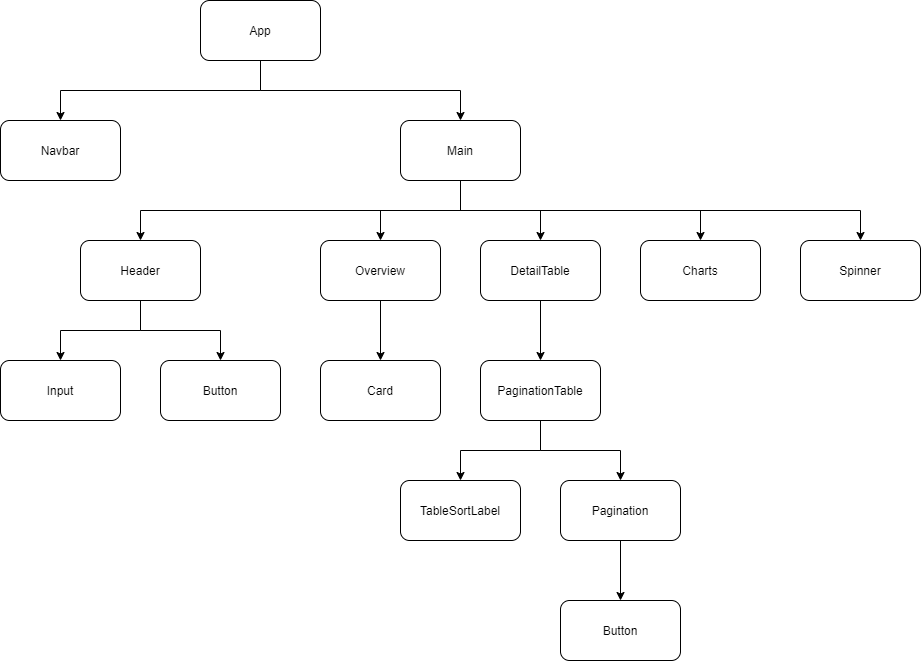

The diagram above was exported from draw.io. Its source (the exported page's mxGraphModel, read from the mxfile embedded in the PNG):
<mxGraphModel dx="1360" dy="834" grid="1" gridSize="10" guides="1" tooltips="1" connect="1" arrows="1" fold="1" page="1" pageScale="1" pageWidth="850" pageHeight="1100" math="0" shadow="0">
  <root>
    <mxCell id="0" />
    <mxCell id="1" parent="0" />
    <mxCell id="DHBWb38IHgNJ7EGlmgtI-28" style="edgeStyle=orthogonalEdgeStyle;rounded=0;orthogonalLoop=1;jettySize=auto;html=1;exitX=0.5;exitY=1;exitDx=0;exitDy=0;entryX=0.5;entryY=0;entryDx=0;entryDy=0;" edge="1" parent="1" source="DHBWb38IHgNJ7EGlmgtI-1" target="DHBWb38IHgNJ7EGlmgtI-10">
      <mxGeometry relative="1" as="geometry" />
    </mxCell>
    <mxCell id="DHBWb38IHgNJ7EGlmgtI-1" value="Overview" style="rounded=1;whiteSpace=wrap;html=1;" vertex="1" parent="1">
      <mxGeometry x="360" y="320" width="120" height="60" as="geometry" />
    </mxCell>
    <mxCell id="DHBWb38IHgNJ7EGlmgtI-21" style="edgeStyle=orthogonalEdgeStyle;rounded=0;orthogonalLoop=1;jettySize=auto;html=1;exitX=0.5;exitY=1;exitDx=0;exitDy=0;entryX=0.5;entryY=0;entryDx=0;entryDy=0;" edge="1" parent="1" source="DHBWb38IHgNJ7EGlmgtI-2" target="DHBWb38IHgNJ7EGlmgtI-1">
      <mxGeometry relative="1" as="geometry" />
    </mxCell>
    <mxCell id="DHBWb38IHgNJ7EGlmgtI-22" style="edgeStyle=orthogonalEdgeStyle;rounded=0;orthogonalLoop=1;jettySize=auto;html=1;entryX=0.5;entryY=0;entryDx=0;entryDy=0;" edge="1" parent="1" source="DHBWb38IHgNJ7EGlmgtI-2" target="DHBWb38IHgNJ7EGlmgtI-4">
      <mxGeometry relative="1" as="geometry" />
    </mxCell>
    <mxCell id="DHBWb38IHgNJ7EGlmgtI-23" style="edgeStyle=orthogonalEdgeStyle;rounded=0;orthogonalLoop=1;jettySize=auto;html=1;exitX=0.5;exitY=1;exitDx=0;exitDy=0;" edge="1" parent="1" source="DHBWb38IHgNJ7EGlmgtI-2" target="DHBWb38IHgNJ7EGlmgtI-5">
      <mxGeometry relative="1" as="geometry" />
    </mxCell>
    <mxCell id="DHBWb38IHgNJ7EGlmgtI-24" style="edgeStyle=orthogonalEdgeStyle;rounded=0;orthogonalLoop=1;jettySize=auto;html=1;exitX=0.5;exitY=1;exitDx=0;exitDy=0;" edge="1" parent="1" source="DHBWb38IHgNJ7EGlmgtI-2" target="DHBWb38IHgNJ7EGlmgtI-8">
      <mxGeometry relative="1" as="geometry" />
    </mxCell>
    <mxCell id="DHBWb38IHgNJ7EGlmgtI-25" style="edgeStyle=orthogonalEdgeStyle;rounded=0;orthogonalLoop=1;jettySize=auto;html=1;exitX=0.5;exitY=1;exitDx=0;exitDy=0;entryX=0.5;entryY=0;entryDx=0;entryDy=0;" edge="1" parent="1" source="DHBWb38IHgNJ7EGlmgtI-2" target="DHBWb38IHgNJ7EGlmgtI-7">
      <mxGeometry relative="1" as="geometry" />
    </mxCell>
    <mxCell id="DHBWb38IHgNJ7EGlmgtI-2" value="Main" style="rounded=1;whiteSpace=wrap;html=1;" vertex="1" parent="1">
      <mxGeometry x="440" y="200" width="120" height="60" as="geometry" />
    </mxCell>
    <mxCell id="DHBWb38IHgNJ7EGlmgtI-20" style="edgeStyle=orthogonalEdgeStyle;rounded=0;orthogonalLoop=1;jettySize=auto;html=1;exitX=0.5;exitY=1;exitDx=0;exitDy=0;entryX=0.5;entryY=0;entryDx=0;entryDy=0;" edge="1" parent="1" source="DHBWb38IHgNJ7EGlmgtI-3" target="DHBWb38IHgNJ7EGlmgtI-6">
      <mxGeometry relative="1" as="geometry" />
    </mxCell>
    <mxCell id="DHBWb38IHgNJ7EGlmgtI-37" style="edgeStyle=orthogonalEdgeStyle;rounded=0;orthogonalLoop=1;jettySize=auto;html=1;exitX=0.5;exitY=1;exitDx=0;exitDy=0;entryX=0.5;entryY=0;entryDx=0;entryDy=0;" edge="1" parent="1" source="DHBWb38IHgNJ7EGlmgtI-3" target="DHBWb38IHgNJ7EGlmgtI-2">
      <mxGeometry relative="1" as="geometry" />
    </mxCell>
    <mxCell id="DHBWb38IHgNJ7EGlmgtI-3" value="App" style="rounded=1;whiteSpace=wrap;html=1;" vertex="1" parent="1">
      <mxGeometry x="240" y="80" width="120" height="60" as="geometry" />
    </mxCell>
    <mxCell id="DHBWb38IHgNJ7EGlmgtI-29" style="edgeStyle=orthogonalEdgeStyle;rounded=0;orthogonalLoop=1;jettySize=auto;html=1;exitX=0.5;exitY=1;exitDx=0;exitDy=0;entryX=0.5;entryY=0;entryDx=0;entryDy=0;" edge="1" parent="1" source="DHBWb38IHgNJ7EGlmgtI-4" target="DHBWb38IHgNJ7EGlmgtI-9">
      <mxGeometry relative="1" as="geometry" />
    </mxCell>
    <mxCell id="DHBWb38IHgNJ7EGlmgtI-4" value="DetailTable" style="rounded=1;whiteSpace=wrap;html=1;" vertex="1" parent="1">
      <mxGeometry x="520" y="320" width="120" height="60" as="geometry" />
    </mxCell>
    <mxCell id="DHBWb38IHgNJ7EGlmgtI-5" value="Charts" style="rounded=1;whiteSpace=wrap;html=1;" vertex="1" parent="1">
      <mxGeometry x="680" y="320" width="120" height="60" as="geometry" />
    </mxCell>
    <mxCell id="DHBWb38IHgNJ7EGlmgtI-6" value="Navbar" style="rounded=1;whiteSpace=wrap;html=1;" vertex="1" parent="1">
      <mxGeometry x="40" y="200" width="120" height="60" as="geometry" />
    </mxCell>
    <mxCell id="DHBWb38IHgNJ7EGlmgtI-26" style="edgeStyle=orthogonalEdgeStyle;rounded=0;orthogonalLoop=1;jettySize=auto;html=1;exitX=0.5;exitY=1;exitDx=0;exitDy=0;entryX=0.5;entryY=0;entryDx=0;entryDy=0;" edge="1" parent="1" source="DHBWb38IHgNJ7EGlmgtI-7" target="DHBWb38IHgNJ7EGlmgtI-11">
      <mxGeometry relative="1" as="geometry" />
    </mxCell>
    <mxCell id="DHBWb38IHgNJ7EGlmgtI-27" style="edgeStyle=orthogonalEdgeStyle;rounded=0;orthogonalLoop=1;jettySize=auto;html=1;exitX=0.5;exitY=1;exitDx=0;exitDy=0;entryX=0.5;entryY=0;entryDx=0;entryDy=0;" edge="1" parent="1" source="DHBWb38IHgNJ7EGlmgtI-7" target="DHBWb38IHgNJ7EGlmgtI-12">
      <mxGeometry relative="1" as="geometry" />
    </mxCell>
    <mxCell id="DHBWb38IHgNJ7EGlmgtI-7" value="Header" style="rounded=1;whiteSpace=wrap;html=1;" vertex="1" parent="1">
      <mxGeometry x="120" y="320" width="120" height="60" as="geometry" />
    </mxCell>
    <mxCell id="DHBWb38IHgNJ7EGlmgtI-8" value="Spinner" style="rounded=1;whiteSpace=wrap;html=1;" vertex="1" parent="1">
      <mxGeometry x="840" y="320" width="120" height="60" as="geometry" />
    </mxCell>
    <mxCell id="DHBWb38IHgNJ7EGlmgtI-34" style="edgeStyle=orthogonalEdgeStyle;rounded=0;orthogonalLoop=1;jettySize=auto;html=1;exitX=0.5;exitY=1;exitDx=0;exitDy=0;entryX=0.5;entryY=0;entryDx=0;entryDy=0;" edge="1" parent="1" source="DHBWb38IHgNJ7EGlmgtI-9" target="DHBWb38IHgNJ7EGlmgtI-16">
      <mxGeometry relative="1" as="geometry" />
    </mxCell>
    <mxCell id="DHBWb38IHgNJ7EGlmgtI-35" style="edgeStyle=orthogonalEdgeStyle;rounded=0;orthogonalLoop=1;jettySize=auto;html=1;exitX=0.5;exitY=1;exitDx=0;exitDy=0;entryX=0.5;entryY=0;entryDx=0;entryDy=0;" edge="1" parent="1" source="DHBWb38IHgNJ7EGlmgtI-9" target="DHBWb38IHgNJ7EGlmgtI-15">
      <mxGeometry relative="1" as="geometry" />
    </mxCell>
    <mxCell id="DHBWb38IHgNJ7EGlmgtI-9" value="PaginationTable" style="rounded=1;whiteSpace=wrap;html=1;" vertex="1" parent="1">
      <mxGeometry x="520" y="440" width="120" height="60" as="geometry" />
    </mxCell>
    <mxCell id="DHBWb38IHgNJ7EGlmgtI-10" value="Card" style="rounded=1;whiteSpace=wrap;html=1;" vertex="1" parent="1">
      <mxGeometry x="360" y="440" width="120" height="60" as="geometry" />
    </mxCell>
    <mxCell id="DHBWb38IHgNJ7EGlmgtI-11" value="Button" style="rounded=1;whiteSpace=wrap;html=1;" vertex="1" parent="1">
      <mxGeometry x="200" y="440" width="120" height="60" as="geometry" />
    </mxCell>
    <mxCell id="DHBWb38IHgNJ7EGlmgtI-12" value="Input" style="rounded=1;whiteSpace=wrap;html=1;" vertex="1" parent="1">
      <mxGeometry x="40" y="440" width="120" height="60" as="geometry" />
    </mxCell>
    <mxCell id="DHBWb38IHgNJ7EGlmgtI-36" style="edgeStyle=orthogonalEdgeStyle;rounded=0;orthogonalLoop=1;jettySize=auto;html=1;exitX=0.5;exitY=1;exitDx=0;exitDy=0;entryX=0.5;entryY=0;entryDx=0;entryDy=0;" edge="1" parent="1" source="DHBWb38IHgNJ7EGlmgtI-15" target="DHBWb38IHgNJ7EGlmgtI-18">
      <mxGeometry relative="1" as="geometry" />
    </mxCell>
    <mxCell id="DHBWb38IHgNJ7EGlmgtI-15" value="Pagination" style="rounded=1;whiteSpace=wrap;html=1;" vertex="1" parent="1">
      <mxGeometry x="600" y="560" width="120" height="60" as="geometry" />
    </mxCell>
    <mxCell id="DHBWb38IHgNJ7EGlmgtI-16" value="TableSortLabel" style="rounded=1;whiteSpace=wrap;html=1;" vertex="1" parent="1">
      <mxGeometry x="440" y="560" width="120" height="60" as="geometry" />
    </mxCell>
    <mxCell id="DHBWb38IHgNJ7EGlmgtI-18" value="Button" style="rounded=1;whiteSpace=wrap;html=1;" vertex="1" parent="1">
      <mxGeometry x="600" y="680" width="120" height="60" as="geometry" />
    </mxCell>
  </root>
</mxGraphModel>